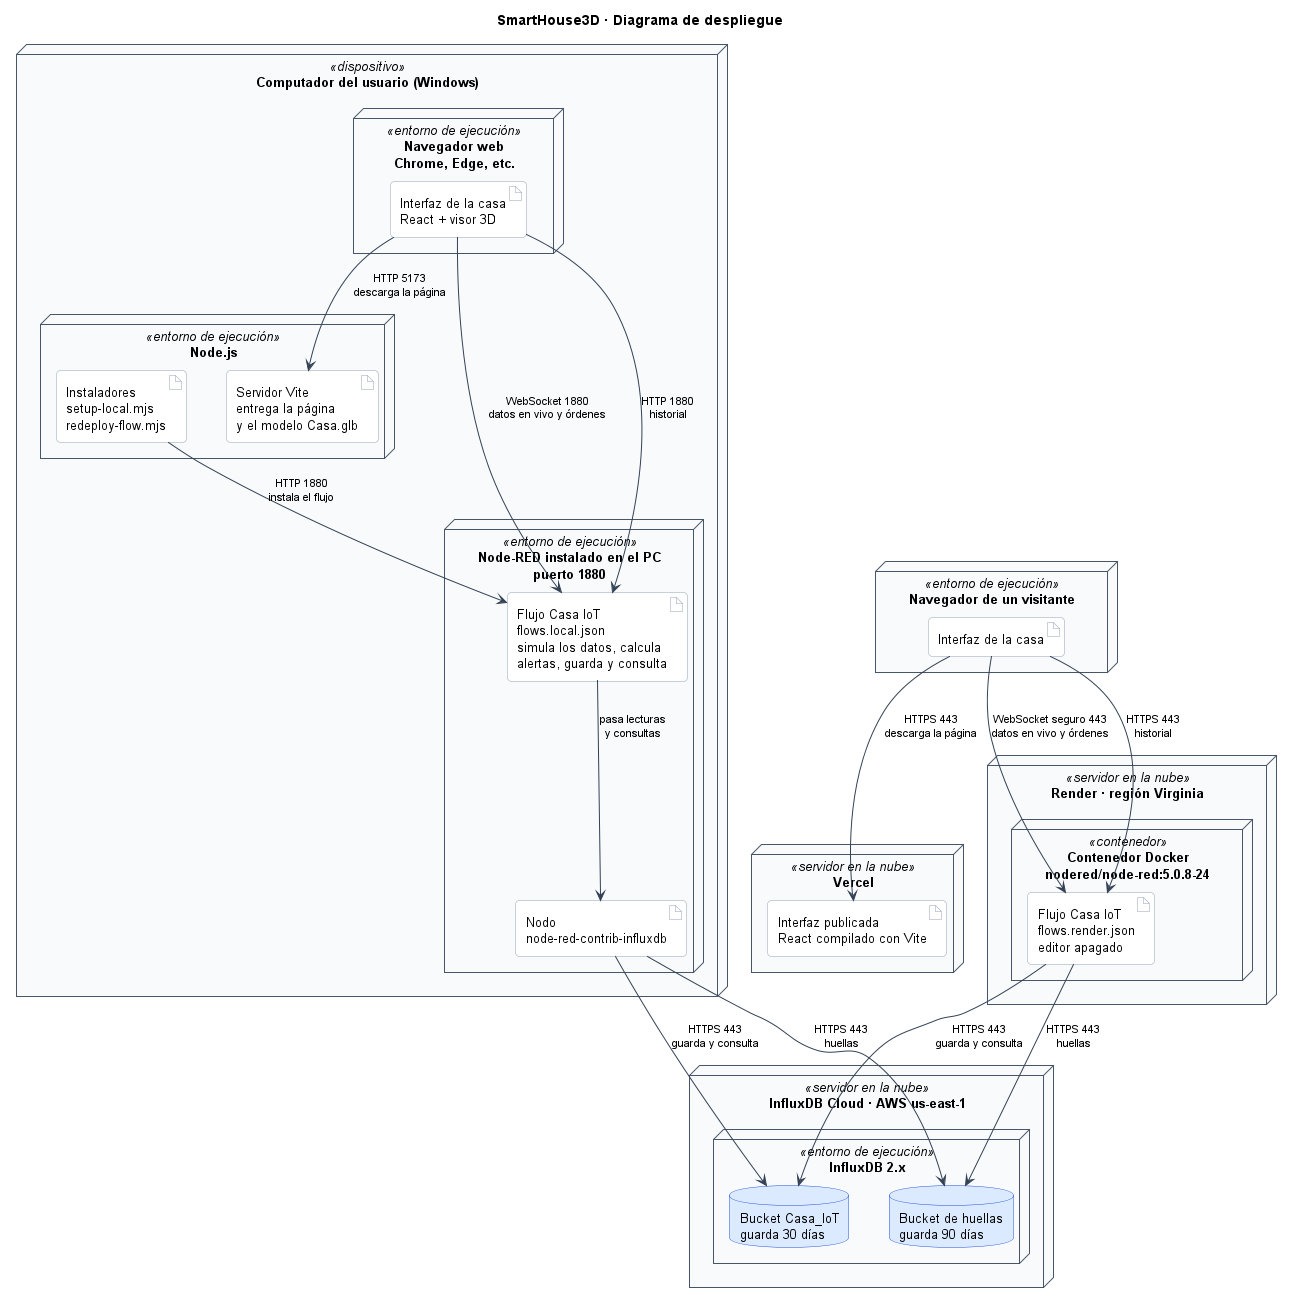

The diagram above was rendered by PlantUML. Its source (embedded in the PNG):
@startuml despliegue
' Corregido contra el proyecto real:
'   - El camino en uso es Node-RED instalado en el PC (flows.local.json) contra InfluxDB Cloud.
'     Docker (flows.json, http://influxdb:8086) queda fuera: es opcional y no esta en marcha.
'   - Se añade lo publicado: interfaz en Vercel y Node-RED en Render.
title SmartHouse3D · Diagrama de despliegue

skinparam backgroundColor White
skinparam shadowing false
skinparam defaultFontName Helvetica
skinparam defaultFontSize 13
skinparam roundcorner 8
skinparam ArrowColor #334155
skinparam ArrowFontSize 11
skinparam nodesep 40
skinparam ranksep 60
skinparam node {
  BackgroundColor #F8FAFC
  BorderColor #475569
}
skinparam artifact {
  BackgroundColor #FFFFFF
  BorderColor #94A3B8
}
skinparam database {
  BackgroundColor #DBEAFE
  BorderColor #1D4ED8
}

node "Computador del usuario (Windows)" <<dispositivo>> {

  node "Navegador web\nChrome, Edge, etc." <<entorno de ejecución>> {
    artifact "Interfaz de la casa\nReact + visor 3D" as uiLocal
  }

  node "Node.js" <<entorno de ejecución>> {
    artifact "Servidor Vite\nentrega la página\ny el modelo Casa.glb" as vite
    artifact "Instaladores\nsetup-local.mjs\nredeploy-flow.mjs" as inst
  }

  node "Node-RED instalado en el PC\npuerto 1880" <<entorno de ejecución>> {
    artifact "Flujo Casa IoT\nflows.local.json\nsimula los datos, calcula\nalertas, guarda y consulta" as flujoLocal
    artifact "Nodo\nnode-red-contrib-influxdb" as nodoInflux
  }
}

node "Vercel" <<servidor en la nube>> {
  artifact "Interfaz publicada\nReact compilado con Vite" as uiProd
}

node "Render · región Virginia" <<servidor en la nube>> {
  node "Contenedor Docker\nnodered/node-red:5.0.8-24" <<contenedor>> {
    artifact "Flujo Casa IoT\nflows.render.json\neditor apagado" as flujoProd
  }
}

node "Navegador de un visitante" <<entorno de ejecución>> {
  artifact "Interfaz de la casa" as uiVisitante
}

node "InfluxDB Cloud · AWS us-east-1" <<servidor en la nube>> {
  node "InfluxDB 2.x" <<entorno de ejecución>> {
    database "Bucket Casa_IoT\nguarda 30 días" as bdatos
    database "Bucket de huellas\nguarda 90 días" as bhuellas
  }
}

' ── en el equipo del usuario ──
uiLocal --> vite : "HTTP 5173\ndescarga la página"
uiLocal --> flujoLocal : "WebSocket 1880\ndatos en vivo y órdenes"
uiLocal --> flujoLocal : "HTTP 1880\nhistorial"
inst --> flujoLocal : "HTTP 1880\ninstala el flujo"
flujoLocal --> nodoInflux : "pasa lecturas\ny consultas"
nodoInflux --> bdatos : "HTTPS 443\nguarda y consulta"
nodoInflux --> bhuellas : "HTTPS 443\nhuellas"

' ── publicado en internet ──
uiVisitante --> uiProd : "HTTPS 443\ndescarga la página"
uiVisitante --> flujoProd : "WebSocket seguro 443\ndatos en vivo y órdenes"
uiVisitante --> flujoProd : "HTTPS 443\nhistorial"
flujoProd --> bdatos : "HTTPS 443\nguarda y consulta"
flujoProd --> bhuellas : "HTTPS 443\nhuellas"

@enduml